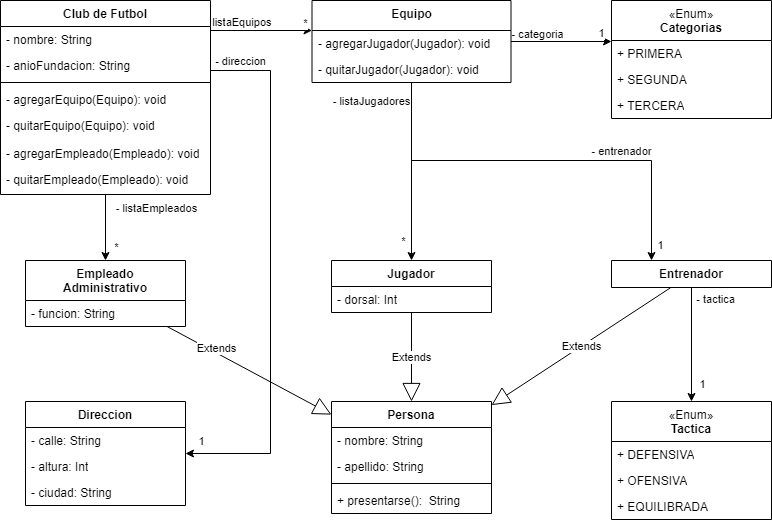

The diagram above was exported from draw.io. Its source (the exported page's mxGraphModel, read from the mxfile embedded in the PNG):
<mxGraphModel dx="990" dy="532" grid="1" gridSize="10" guides="1" tooltips="1" connect="1" arrows="1" fold="1" page="1" pageScale="1" pageWidth="827" pageHeight="1169" math="0" shadow="0">
  <root>
    <mxCell id="0" />
    <mxCell id="1" parent="0" />
    <mxCell id="NfidnOISV3ciFeiBlGX1-75" style="edgeStyle=orthogonalEdgeStyle;rounded=0;orthogonalLoop=1;jettySize=auto;html=1;" parent="1" source="NfidnOISV3ciFeiBlGX1-5" target="NfidnOISV3ciFeiBlGX1-26" edge="1">
      <mxGeometry relative="1" as="geometry">
        <Array as="points">
          <mxPoint x="160" y="200" />
          <mxPoint x="160" y="200" />
        </Array>
      </mxGeometry>
    </mxCell>
    <mxCell id="NfidnOISV3ciFeiBlGX1-89" value="- listaEmpleados" style="edgeLabel;html=1;align=center;verticalAlign=middle;resizable=0;points=[];" parent="NfidnOISV3ciFeiBlGX1-75" connectable="0" vertex="1">
      <mxGeometry x="0.0218" y="3" relative="1" as="geometry">
        <mxPoint x="47" y="-21" as="offset" />
      </mxGeometry>
    </mxCell>
    <mxCell id="NfidnOISV3ciFeiBlGX1-91" value="*" style="edgeLabel;html=1;align=center;verticalAlign=middle;resizable=0;points=[];" parent="NfidnOISV3ciFeiBlGX1-75" connectable="0" vertex="1">
      <mxGeometry x="0.1598" relative="1" as="geometry">
        <mxPoint x="10" y="14" as="offset" />
      </mxGeometry>
    </mxCell>
    <mxCell id="NfidnOISV3ciFeiBlGX1-76" style="edgeStyle=orthogonalEdgeStyle;rounded=0;orthogonalLoop=1;jettySize=auto;html=1;" parent="1" target="NfidnOISV3ciFeiBlGX1-19" edge="1">
      <mxGeometry relative="1" as="geometry">
        <mxPoint x="240" y="95.0344827586207" as="sourcePoint" />
        <mxPoint x="361" y="95.0344827586207" as="targetPoint" />
        <Array as="points">
          <mxPoint x="240" y="70" />
        </Array>
      </mxGeometry>
    </mxCell>
    <mxCell id="NfidnOISV3ciFeiBlGX1-78" value="-&amp;nbsp;listaEquipos" style="edgeLabel;html=1;align=center;verticalAlign=middle;resizable=0;points=[];" parent="NfidnOISV3ciFeiBlGX1-76" connectable="0" vertex="1">
      <mxGeometry x="-0.225" y="-2" relative="1" as="geometry">
        <mxPoint x="4" y="-11" as="offset" />
      </mxGeometry>
    </mxCell>
    <mxCell id="NfidnOISV3ciFeiBlGX1-79" value="*" style="edgeLabel;html=1;align=center;verticalAlign=middle;resizable=0;points=[];" parent="NfidnOISV3ciFeiBlGX1-76" connectable="0" vertex="1">
      <mxGeometry x="0.4471" relative="1" as="geometry">
        <mxPoint x="28" y="-8" as="offset" />
      </mxGeometry>
    </mxCell>
    <mxCell id="NfidnOISV3ciFeiBlGX1-5" value="Club de Futbol" style="swimlane;fontStyle=1;align=center;verticalAlign=top;childLayout=stackLayout;horizontal=1;startSize=26;horizontalStack=0;resizeParent=1;resizeParentMax=0;resizeLast=0;collapsible=1;marginBottom=0;whiteSpace=wrap;html=1;" parent="1" vertex="1">
      <mxGeometry x="30" y="40" width="210" height="194" as="geometry" />
    </mxCell>
    <mxCell id="NfidnOISV3ciFeiBlGX1-9" value="-&amp;nbsp;nombre: String" style="text;strokeColor=none;fillColor=none;align=left;verticalAlign=top;spacingLeft=4;spacingRight=4;overflow=hidden;rotatable=0;points=[[0,0.5],[1,0.5]];portConstraint=eastwest;whiteSpace=wrap;html=1;" parent="NfidnOISV3ciFeiBlGX1-5" vertex="1">
      <mxGeometry y="26" width="210" height="26" as="geometry" />
    </mxCell>
    <mxCell id="NfidnOISV3ciFeiBlGX1-11" value="-&amp;nbsp;anioFundacion: String" style="text;strokeColor=none;fillColor=none;align=left;verticalAlign=top;spacingLeft=4;spacingRight=4;overflow=hidden;rotatable=0;points=[[0,0.5],[1,0.5]];portConstraint=eastwest;whiteSpace=wrap;html=1;" parent="NfidnOISV3ciFeiBlGX1-5" vertex="1">
      <mxGeometry y="52" width="210" height="26" as="geometry" />
    </mxCell>
    <mxCell id="NfidnOISV3ciFeiBlGX1-130" value="" style="line;strokeWidth=1;fillColor=none;align=left;verticalAlign=middle;spacingTop=-1;spacingLeft=3;spacingRight=3;rotatable=0;labelPosition=right;points=[];portConstraint=eastwest;strokeColor=inherit;" parent="NfidnOISV3ciFeiBlGX1-5" vertex="1">
      <mxGeometry y="78" width="210" height="8" as="geometry" />
    </mxCell>
    <mxCell id="NfidnOISV3ciFeiBlGX1-128" value="- agregarEquipo(Equipo): void" style="text;strokeColor=none;fillColor=none;align=left;verticalAlign=top;spacingLeft=4;spacingRight=4;overflow=hidden;rotatable=0;points=[[0,0.5],[1,0.5]];portConstraint=eastwest;whiteSpace=wrap;html=1;" parent="NfidnOISV3ciFeiBlGX1-5" vertex="1">
      <mxGeometry y="86" width="210" height="26" as="geometry" />
    </mxCell>
    <mxCell id="NfidnOISV3ciFeiBlGX1-129" value="- quitarEquipo(Equipo): void" style="text;strokeColor=none;fillColor=none;align=left;verticalAlign=top;spacingLeft=4;spacingRight=4;overflow=hidden;rotatable=0;points=[[0,0.5],[1,0.5]];portConstraint=eastwest;whiteSpace=wrap;html=1;" parent="NfidnOISV3ciFeiBlGX1-5" vertex="1">
      <mxGeometry y="112" width="210" height="28" as="geometry" />
    </mxCell>
    <mxCell id="NfidnOISV3ciFeiBlGX1-134" value="- agregarEmpleado(Empleado): void" style="text;strokeColor=none;fillColor=none;align=left;verticalAlign=top;spacingLeft=4;spacingRight=4;overflow=hidden;rotatable=0;points=[[0,0.5],[1,0.5]];portConstraint=eastwest;whiteSpace=wrap;html=1;" parent="NfidnOISV3ciFeiBlGX1-5" vertex="1">
      <mxGeometry y="140" width="210" height="26" as="geometry" />
    </mxCell>
    <mxCell id="NfidnOISV3ciFeiBlGX1-135" value="- quitarEmpleado(Empleado): void" style="text;strokeColor=none;fillColor=none;align=left;verticalAlign=top;spacingLeft=4;spacingRight=4;overflow=hidden;rotatable=0;points=[[0,0.5],[1,0.5]];portConstraint=eastwest;whiteSpace=wrap;html=1;" parent="NfidnOISV3ciFeiBlGX1-5" vertex="1">
      <mxGeometry y="166" width="210" height="28" as="geometry" />
    </mxCell>
    <mxCell id="NfidnOISV3ciFeiBlGX1-12" value="&lt;span style=&quot;font-weight: normal;&quot;&gt;«Enum»&lt;/span&gt;&lt;br&gt;Categorias" style="swimlane;fontStyle=1;align=center;verticalAlign=top;childLayout=stackLayout;horizontal=1;startSize=40;horizontalStack=0;resizeParent=1;resizeParentMax=0;resizeLast=0;collapsible=1;marginBottom=0;whiteSpace=wrap;html=1;" parent="1" vertex="1">
      <mxGeometry x="641" y="40" width="160" height="118" as="geometry" />
    </mxCell>
    <mxCell id="NfidnOISV3ciFeiBlGX1-13" value="+ PRIMERA" style="text;strokeColor=none;fillColor=none;align=left;verticalAlign=top;spacingLeft=4;spacingRight=4;overflow=hidden;rotatable=0;points=[[0,0.5],[1,0.5]];portConstraint=eastwest;whiteSpace=wrap;html=1;" parent="NfidnOISV3ciFeiBlGX1-12" vertex="1">
      <mxGeometry y="40" width="160" height="26" as="geometry" />
    </mxCell>
    <mxCell id="NfidnOISV3ciFeiBlGX1-14" value="+ SEGUNDA" style="text;strokeColor=none;fillColor=none;align=left;verticalAlign=top;spacingLeft=4;spacingRight=4;overflow=hidden;rotatable=0;points=[[0,0.5],[1,0.5]];portConstraint=eastwest;whiteSpace=wrap;html=1;" parent="NfidnOISV3ciFeiBlGX1-12" vertex="1">
      <mxGeometry y="66" width="160" height="26" as="geometry" />
    </mxCell>
    <mxCell id="NfidnOISV3ciFeiBlGX1-15" value="+ TERCERA" style="text;strokeColor=none;fillColor=none;align=left;verticalAlign=top;spacingLeft=4;spacingRight=4;overflow=hidden;rotatable=0;points=[[0,0.5],[1,0.5]];portConstraint=eastwest;whiteSpace=wrap;html=1;" parent="NfidnOISV3ciFeiBlGX1-12" vertex="1">
      <mxGeometry y="92" width="160" height="26" as="geometry" />
    </mxCell>
    <mxCell id="NfidnOISV3ciFeiBlGX1-69" style="edgeStyle=orthogonalEdgeStyle;rounded=0;orthogonalLoop=1;jettySize=auto;html=1;" parent="1" source="NfidnOISV3ciFeiBlGX1-19" target="NfidnOISV3ciFeiBlGX1-12" edge="1">
      <mxGeometry relative="1" as="geometry">
        <mxPoint x="521" y="96" as="sourcePoint" />
        <mxPoint x="641" y="96" as="targetPoint" />
        <Array as="points">
          <mxPoint x="441" y="120" />
        </Array>
      </mxGeometry>
    </mxCell>
    <mxCell id="NfidnOISV3ciFeiBlGX1-80" value="- categoria" style="edgeLabel;html=1;align=center;verticalAlign=middle;resizable=0;points=[];" parent="NfidnOISV3ciFeiBlGX1-69" connectable="0" vertex="1">
      <mxGeometry x="-0.2471" y="-3" relative="1" as="geometry">
        <mxPoint x="-12" y="-11" as="offset" />
      </mxGeometry>
    </mxCell>
    <mxCell id="NfidnOISV3ciFeiBlGX1-81" value="1" style="edgeLabel;html=1;align=center;verticalAlign=middle;resizable=0;points=[];" parent="NfidnOISV3ciFeiBlGX1-69" connectable="0" vertex="1">
      <mxGeometry x="0.569" y="2" relative="1" as="geometry">
        <mxPoint x="11" y="-7" as="offset" />
      </mxGeometry>
    </mxCell>
    <mxCell id="NfidnOISV3ciFeiBlGX1-70" style="edgeStyle=orthogonalEdgeStyle;rounded=0;orthogonalLoop=1;jettySize=auto;html=1;" parent="1" source="NfidnOISV3ciFeiBlGX1-19" target="NfidnOISV3ciFeiBlGX1-48" edge="1">
      <mxGeometry relative="1" as="geometry">
        <Array as="points">
          <mxPoint x="441" y="200" />
          <mxPoint x="681" y="200" />
        </Array>
      </mxGeometry>
    </mxCell>
    <mxCell id="NfidnOISV3ciFeiBlGX1-84" value="- entrenador" style="edgeLabel;html=1;align=center;verticalAlign=middle;resizable=0;points=[];" parent="NfidnOISV3ciFeiBlGX1-70" connectable="0" vertex="1">
      <mxGeometry x="-0.1448" relative="1" as="geometry">
        <mxPoint x="108" y="-10" as="offset" />
      </mxGeometry>
    </mxCell>
    <mxCell id="NfidnOISV3ciFeiBlGX1-85" value="1" style="edgeLabel;html=1;align=center;verticalAlign=middle;resizable=0;points=[];" parent="NfidnOISV3ciFeiBlGX1-70" connectable="0" vertex="1">
      <mxGeometry x="0.8874" y="2" relative="1" as="geometry">
        <mxPoint x="6" y="8" as="offset" />
      </mxGeometry>
    </mxCell>
    <mxCell id="NfidnOISV3ciFeiBlGX1-19" value="Equipo" style="swimlane;fontStyle=1;align=center;verticalAlign=top;childLayout=stackLayout;horizontal=1;startSize=30;horizontalStack=0;resizeParent=1;resizeParentMax=0;resizeLast=0;collapsible=1;marginBottom=0;whiteSpace=wrap;html=1;" parent="1" vertex="1">
      <mxGeometry x="341.5" y="40" width="199" height="82" as="geometry" />
    </mxCell>
    <mxCell id="NfidnOISV3ciFeiBlGX1-127" value="- agregarJugador(Jugador): void" style="text;strokeColor=none;fillColor=none;align=left;verticalAlign=top;spacingLeft=4;spacingRight=4;overflow=hidden;rotatable=0;points=[[0,0.5],[1,0.5]];portConstraint=eastwest;whiteSpace=wrap;html=1;" parent="NfidnOISV3ciFeiBlGX1-19" vertex="1">
      <mxGeometry y="30" width="199" height="26" as="geometry" />
    </mxCell>
    <mxCell id="NfidnOISV3ciFeiBlGX1-125" value="- quitarJugador(Jugador): void" style="text;strokeColor=none;fillColor=none;align=left;verticalAlign=top;spacingLeft=4;spacingRight=4;overflow=hidden;rotatable=0;points=[[0,0.5],[1,0.5]];portConstraint=eastwest;whiteSpace=wrap;html=1;" parent="NfidnOISV3ciFeiBlGX1-19" vertex="1">
      <mxGeometry y="56" width="199" height="26" as="geometry" />
    </mxCell>
    <mxCell id="NfidnOISV3ciFeiBlGX1-26" value="Empleado&lt;br style=&quot;border-color: var(--border-color);&quot;&gt;Administrativo" style="swimlane;fontStyle=1;align=center;verticalAlign=top;childLayout=stackLayout;horizontal=1;startSize=40;horizontalStack=0;resizeParent=1;resizeParentMax=0;resizeLast=0;collapsible=1;marginBottom=0;whiteSpace=wrap;html=1;" parent="1" vertex="1">
      <mxGeometry x="55" y="300" width="160" height="66" as="geometry" />
    </mxCell>
    <mxCell id="NfidnOISV3ciFeiBlGX1-29" value="- funcion: String" style="text;strokeColor=none;fillColor=none;align=left;verticalAlign=top;spacingLeft=4;spacingRight=4;overflow=hidden;rotatable=0;points=[[0,0.5],[1,0.5]];portConstraint=eastwest;whiteSpace=wrap;html=1;" parent="NfidnOISV3ciFeiBlGX1-26" vertex="1">
      <mxGeometry y="40" width="160" height="26" as="geometry" />
    </mxCell>
    <mxCell id="NfidnOISV3ciFeiBlGX1-36" value="Persona" style="swimlane;fontStyle=1;align=center;verticalAlign=top;childLayout=stackLayout;horizontal=1;startSize=26;horizontalStack=0;resizeParent=1;resizeParentMax=0;resizeLast=0;collapsible=1;marginBottom=0;whiteSpace=wrap;html=1;" parent="1" vertex="1">
      <mxGeometry x="361" y="441" width="160" height="112" as="geometry" />
    </mxCell>
    <mxCell id="NfidnOISV3ciFeiBlGX1-37" value="-&amp;nbsp;nombre: String" style="text;strokeColor=none;fillColor=none;align=left;verticalAlign=top;spacingLeft=4;spacingRight=4;overflow=hidden;rotatable=0;points=[[0,0.5],[1,0.5]];portConstraint=eastwest;whiteSpace=wrap;html=1;" parent="NfidnOISV3ciFeiBlGX1-36" vertex="1">
      <mxGeometry y="26" width="160" height="26" as="geometry" />
    </mxCell>
    <mxCell id="NfidnOISV3ciFeiBlGX1-38" value="-&amp;nbsp;apellido: String" style="text;strokeColor=none;fillColor=none;align=left;verticalAlign=top;spacingLeft=4;spacingRight=4;overflow=hidden;rotatable=0;points=[[0,0.5],[1,0.5]];portConstraint=eastwest;whiteSpace=wrap;html=1;" parent="NfidnOISV3ciFeiBlGX1-36" vertex="1">
      <mxGeometry y="52" width="160" height="26" as="geometry" />
    </mxCell>
    <mxCell id="NfidnOISV3ciFeiBlGX1-40" value="" style="line;strokeWidth=1;fillColor=none;align=left;verticalAlign=middle;spacingTop=-1;spacingLeft=3;spacingRight=3;rotatable=0;labelPosition=right;points=[];portConstraint=eastwest;strokeColor=inherit;" parent="NfidnOISV3ciFeiBlGX1-36" vertex="1">
      <mxGeometry y="78" width="160" height="8" as="geometry" />
    </mxCell>
    <mxCell id="NfidnOISV3ciFeiBlGX1-41" value="+ presentarse():&amp;nbsp; String" style="text;strokeColor=none;fillColor=none;align=left;verticalAlign=top;spacingLeft=4;spacingRight=4;overflow=hidden;rotatable=0;points=[[0,0.5],[1,0.5]];portConstraint=eastwest;whiteSpace=wrap;html=1;" parent="NfidnOISV3ciFeiBlGX1-36" vertex="1">
      <mxGeometry y="86" width="160" height="26" as="geometry" />
    </mxCell>
    <mxCell id="NfidnOISV3ciFeiBlGX1-71" style="edgeStyle=orthogonalEdgeStyle;rounded=0;orthogonalLoop=1;jettySize=auto;html=1;endArrow=none;endFill=0;startArrow=classic;startFill=1;" parent="1" source="NfidnOISV3ciFeiBlGX1-42" target="NfidnOISV3ciFeiBlGX1-19" edge="1">
      <mxGeometry relative="1" as="geometry" />
    </mxCell>
    <mxCell id="NfidnOISV3ciFeiBlGX1-82" value="- listaJugadores" style="edgeLabel;html=1;align=center;verticalAlign=middle;resizable=0;points=[];" parent="NfidnOISV3ciFeiBlGX1-71" connectable="0" vertex="1">
      <mxGeometry x="0.3516" relative="1" as="geometry">
        <mxPoint x="-41" y="-40" as="offset" />
      </mxGeometry>
    </mxCell>
    <mxCell id="NfidnOISV3ciFeiBlGX1-83" value="*" style="edgeLabel;html=1;align=center;verticalAlign=middle;resizable=0;points=[];" parent="NfidnOISV3ciFeiBlGX1-71" connectable="0" vertex="1">
      <mxGeometry x="-0.3607" y="-2" relative="1" as="geometry">
        <mxPoint x="-11" y="37" as="offset" />
      </mxGeometry>
    </mxCell>
    <mxCell id="NfidnOISV3ciFeiBlGX1-42" value="Jugador" style="swimlane;fontStyle=1;align=center;verticalAlign=top;childLayout=stackLayout;horizontal=1;startSize=26;horizontalStack=0;resizeParent=1;resizeParentMax=0;resizeLast=0;collapsible=1;marginBottom=0;whiteSpace=wrap;html=1;" parent="1" vertex="1">
      <mxGeometry x="361" y="300" width="160" height="52" as="geometry" />
    </mxCell>
    <mxCell id="NfidnOISV3ciFeiBlGX1-45" value="-&amp;nbsp;dorsal: Int" style="text;strokeColor=none;fillColor=none;align=left;verticalAlign=top;spacingLeft=4;spacingRight=4;overflow=hidden;rotatable=0;points=[[0,0.5],[1,0.5]];portConstraint=eastwest;whiteSpace=wrap;html=1;" parent="NfidnOISV3ciFeiBlGX1-42" vertex="1">
      <mxGeometry y="26" width="160" height="26" as="geometry" />
    </mxCell>
    <mxCell id="NfidnOISV3ciFeiBlGX1-86" style="edgeStyle=orthogonalEdgeStyle;rounded=0;orthogonalLoop=1;jettySize=auto;html=1;" parent="1" source="NfidnOISV3ciFeiBlGX1-48" target="NfidnOISV3ciFeiBlGX1-54" edge="1">
      <mxGeometry relative="1" as="geometry" />
    </mxCell>
    <mxCell id="NfidnOISV3ciFeiBlGX1-87" value="- tactica" style="edgeLabel;html=1;align=center;verticalAlign=middle;resizable=0;points=[];" parent="NfidnOISV3ciFeiBlGX1-86" connectable="0" vertex="1">
      <mxGeometry x="-0.0509" y="1" relative="1" as="geometry">
        <mxPoint x="22" y="-43" as="offset" />
      </mxGeometry>
    </mxCell>
    <mxCell id="NfidnOISV3ciFeiBlGX1-88" value="1" style="edgeLabel;html=1;align=center;verticalAlign=middle;resizable=0;points=[];" parent="NfidnOISV3ciFeiBlGX1-86" connectable="0" vertex="1">
      <mxGeometry x="-0.1823" y="1" relative="1" as="geometry">
        <mxPoint x="9" y="49" as="offset" />
      </mxGeometry>
    </mxCell>
    <mxCell id="NfidnOISV3ciFeiBlGX1-48" value="Entrenador" style="swimlane;fontStyle=1;align=center;verticalAlign=top;childLayout=stackLayout;horizontal=1;startSize=57;horizontalStack=0;resizeParent=1;resizeParentMax=0;resizeLast=0;collapsible=1;marginBottom=0;whiteSpace=wrap;html=1;" parent="1" vertex="1">
      <mxGeometry x="641" y="300" width="160" height="27" as="geometry" />
    </mxCell>
    <mxCell id="NfidnOISV3ciFeiBlGX1-54" value="&lt;span style=&quot;font-weight: normal;&quot;&gt;«Enum»&lt;/span&gt;&lt;br&gt;Tactica" style="swimlane;fontStyle=1;align=center;verticalAlign=top;childLayout=stackLayout;horizontal=1;startSize=40;horizontalStack=0;resizeParent=1;resizeParentMax=0;resizeLast=0;collapsible=1;marginBottom=0;whiteSpace=wrap;html=1;" parent="1" vertex="1">
      <mxGeometry x="641" y="441" width="160" height="118" as="geometry" />
    </mxCell>
    <mxCell id="NfidnOISV3ciFeiBlGX1-55" value="+ DEFENSIVA" style="text;strokeColor=none;fillColor=none;align=left;verticalAlign=top;spacingLeft=4;spacingRight=4;overflow=hidden;rotatable=0;points=[[0,0.5],[1,0.5]];portConstraint=eastwest;whiteSpace=wrap;html=1;" parent="NfidnOISV3ciFeiBlGX1-54" vertex="1">
      <mxGeometry y="40" width="160" height="26" as="geometry" />
    </mxCell>
    <mxCell id="NfidnOISV3ciFeiBlGX1-56" value="+ OFENSIVA" style="text;strokeColor=none;fillColor=none;align=left;verticalAlign=top;spacingLeft=4;spacingRight=4;overflow=hidden;rotatable=0;points=[[0,0.5],[1,0.5]];portConstraint=eastwest;whiteSpace=wrap;html=1;" parent="NfidnOISV3ciFeiBlGX1-54" vertex="1">
      <mxGeometry y="66" width="160" height="26" as="geometry" />
    </mxCell>
    <mxCell id="NfidnOISV3ciFeiBlGX1-57" value="+ EQUILIBRADA" style="text;strokeColor=none;fillColor=none;align=left;verticalAlign=top;spacingLeft=4;spacingRight=4;overflow=hidden;rotatable=0;points=[[0,0.5],[1,0.5]];portConstraint=eastwest;whiteSpace=wrap;html=1;" parent="NfidnOISV3ciFeiBlGX1-54" vertex="1">
      <mxGeometry y="92" width="160" height="26" as="geometry" />
    </mxCell>
    <mxCell id="NfidnOISV3ciFeiBlGX1-103" value="Direccion" style="swimlane;fontStyle=1;align=center;verticalAlign=top;childLayout=stackLayout;horizontal=1;startSize=26;horizontalStack=0;resizeParent=1;resizeParentMax=0;resizeLast=0;collapsible=1;marginBottom=0;whiteSpace=wrap;html=1;" parent="1" vertex="1">
      <mxGeometry x="55" y="441" width="160" height="104" as="geometry" />
    </mxCell>
    <mxCell id="NfidnOISV3ciFeiBlGX1-104" value="- calle: String" style="text;strokeColor=none;fillColor=none;align=left;verticalAlign=top;spacingLeft=4;spacingRight=4;overflow=hidden;rotatable=0;points=[[0,0.5],[1,0.5]];portConstraint=eastwest;whiteSpace=wrap;html=1;" parent="NfidnOISV3ciFeiBlGX1-103" vertex="1">
      <mxGeometry y="26" width="160" height="26" as="geometry" />
    </mxCell>
    <mxCell id="NfidnOISV3ciFeiBlGX1-112" value="- altura: Int" style="text;strokeColor=none;fillColor=none;align=left;verticalAlign=top;spacingLeft=4;spacingRight=4;overflow=hidden;rotatable=0;points=[[0,0.5],[1,0.5]];portConstraint=eastwest;whiteSpace=wrap;html=1;" parent="NfidnOISV3ciFeiBlGX1-103" vertex="1">
      <mxGeometry y="52" width="160" height="26" as="geometry" />
    </mxCell>
    <mxCell id="NfidnOISV3ciFeiBlGX1-111" value="- ciudad: String" style="text;strokeColor=none;fillColor=none;align=left;verticalAlign=top;spacingLeft=4;spacingRight=4;overflow=hidden;rotatable=0;points=[[0,0.5],[1,0.5]];portConstraint=eastwest;whiteSpace=wrap;html=1;" parent="NfidnOISV3ciFeiBlGX1-103" vertex="1">
      <mxGeometry y="78" width="160" height="26" as="geometry" />
    </mxCell>
    <mxCell id="NfidnOISV3ciFeiBlGX1-114" style="edgeStyle=orthogonalEdgeStyle;rounded=0;orthogonalLoop=1;jettySize=auto;html=1;" parent="1" source="NfidnOISV3ciFeiBlGX1-5" target="NfidnOISV3ciFeiBlGX1-103" edge="1">
      <mxGeometry relative="1" as="geometry">
        <Array as="points">
          <mxPoint x="300" y="110" />
          <mxPoint x="300" y="493" />
        </Array>
      </mxGeometry>
    </mxCell>
    <mxCell id="NfidnOISV3ciFeiBlGX1-116" value="- direccion" style="edgeLabel;html=1;align=center;verticalAlign=middle;resizable=0;points=[];" parent="NfidnOISV3ciFeiBlGX1-114" connectable="0" vertex="1">
      <mxGeometry x="-0.7997" y="2" relative="1" as="geometry">
        <mxPoint x="-24" y="-8" as="offset" />
      </mxGeometry>
    </mxCell>
    <mxCell id="NfidnOISV3ciFeiBlGX1-117" value="1" style="edgeLabel;html=1;align=center;verticalAlign=middle;resizable=0;points=[];" parent="NfidnOISV3ciFeiBlGX1-114" connectable="0" vertex="1">
      <mxGeometry x="-0.0696" y="1" relative="1" as="geometry">
        <mxPoint x="-71" y="184" as="offset" />
      </mxGeometry>
    </mxCell>
    <mxCell id="NfidnOISV3ciFeiBlGX1-119" value="Extends" style="endArrow=block;endSize=16;endFill=0;html=1;rounded=0;" parent="1" source="NfidnOISV3ciFeiBlGX1-26" target="NfidnOISV3ciFeiBlGX1-36" edge="1">
      <mxGeometry x="-0.4246" y="4" width="160" relative="1" as="geometry">
        <mxPoint x="170" y="350" as="sourcePoint" />
        <mxPoint x="330" y="350" as="targetPoint" />
        <mxPoint as="offset" />
      </mxGeometry>
    </mxCell>
    <mxCell id="NfidnOISV3ciFeiBlGX1-120" value="Extends" style="endArrow=block;endSize=16;endFill=0;html=1;rounded=0;" parent="1" source="NfidnOISV3ciFeiBlGX1-42" target="NfidnOISV3ciFeiBlGX1-36" edge="1">
      <mxGeometry width="160" relative="1" as="geometry">
        <mxPoint x="180" y="360" as="sourcePoint" />
        <mxPoint x="340" y="360" as="targetPoint" />
      </mxGeometry>
    </mxCell>
    <mxCell id="NfidnOISV3ciFeiBlGX1-121" value="Extends" style="endArrow=block;endSize=16;endFill=0;html=1;rounded=0;" parent="1" source="NfidnOISV3ciFeiBlGX1-48" target="NfidnOISV3ciFeiBlGX1-36" edge="1">
      <mxGeometry width="160" relative="1" as="geometry">
        <mxPoint x="190" y="370" as="sourcePoint" />
        <mxPoint x="350" y="370" as="targetPoint" />
      </mxGeometry>
    </mxCell>
  </root>
</mxGraphModel>